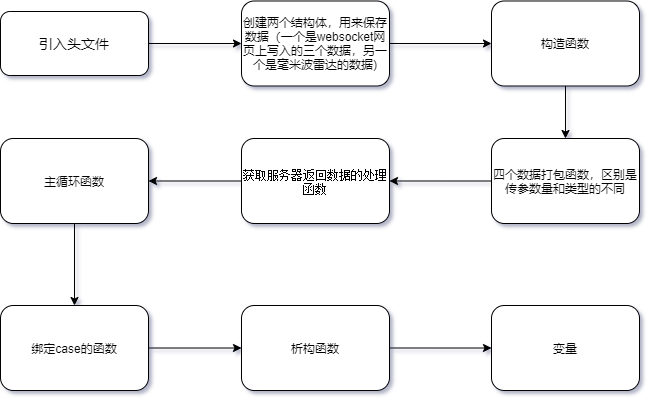

The diagram above was exported from draw.io. Its source (the exported page's mxGraphModel, read from the mxfile embedded in the PNG):
<mxGraphModel dx="1028" dy="567" grid="0" gridSize="10" guides="1" tooltips="1" connect="1" arrows="1" fold="1" page="1" pageScale="1" pageWidth="827" pageHeight="1169" background="#FFFFFF" math="0" shadow="1">
  <root>
    <mxCell id="0" />
    <mxCell id="1" parent="0" />
    <mxCell id="rHiK9KXmjrTDah8GsseZ-48" value="" style="edgeStyle=orthogonalEdgeStyle;rounded=0;orthogonalLoop=1;jettySize=auto;html=1;" edge="1" parent="1" source="rHiK9KXmjrTDah8GsseZ-6" target="rHiK9KXmjrTDah8GsseZ-20">
      <mxGeometry relative="1" as="geometry" />
    </mxCell>
    <mxCell id="rHiK9KXmjrTDah8GsseZ-6" value="&lt;font style=&quot;font-size: 14px&quot;&gt;引入头文件&lt;/font&gt;" style="rounded=1;whiteSpace=wrap;html=1;" vertex="1" parent="1">
      <mxGeometry x="128" y="32" width="148" height="64" as="geometry" />
    </mxCell>
    <mxCell id="rHiK9KXmjrTDah8GsseZ-49" value="" style="edgeStyle=orthogonalEdgeStyle;rounded=0;orthogonalLoop=1;jettySize=auto;html=1;" edge="1" parent="1" source="rHiK9KXmjrTDah8GsseZ-20" target="rHiK9KXmjrTDah8GsseZ-21">
      <mxGeometry relative="1" as="geometry" />
    </mxCell>
    <mxCell id="rHiK9KXmjrTDah8GsseZ-20" value="创建两个结构体，用来保存数据（一个是websocket网页上写入的三个数据，另一个是毫米波雷达的数据)" style="rounded=1;whiteSpace=wrap;html=1;" vertex="1" parent="1">
      <mxGeometry x="369" y="21.5" width="148" height="85" as="geometry" />
    </mxCell>
    <mxCell id="rHiK9KXmjrTDah8GsseZ-50" value="" style="edgeStyle=orthogonalEdgeStyle;rounded=0;orthogonalLoop=1;jettySize=auto;html=1;" edge="1" parent="1" source="rHiK9KXmjrTDah8GsseZ-21" target="rHiK9KXmjrTDah8GsseZ-24">
      <mxGeometry relative="1" as="geometry" />
    </mxCell>
    <mxCell id="rHiK9KXmjrTDah8GsseZ-21" value="构造函数" style="rounded=1;whiteSpace=wrap;html=1;" vertex="1" parent="1">
      <mxGeometry x="619" y="21.5" width="148" height="85" as="geometry" />
    </mxCell>
    <mxCell id="rHiK9KXmjrTDah8GsseZ-51" value="" style="edgeStyle=orthogonalEdgeStyle;rounded=0;orthogonalLoop=1;jettySize=auto;html=1;" edge="1" parent="1" source="rHiK9KXmjrTDah8GsseZ-24" target="rHiK9KXmjrTDah8GsseZ-26">
      <mxGeometry relative="1" as="geometry" />
    </mxCell>
    <mxCell id="rHiK9KXmjrTDah8GsseZ-24" value="四个数据打包函数，区别是传参数量和类型的不同" style="rounded=1;whiteSpace=wrap;html=1;" vertex="1" parent="1">
      <mxGeometry x="619" y="159" width="148" height="85" as="geometry" />
    </mxCell>
    <mxCell id="rHiK9KXmjrTDah8GsseZ-52" value="" style="edgeStyle=orthogonalEdgeStyle;rounded=0;orthogonalLoop=1;jettySize=auto;html=1;" edge="1" parent="1" source="rHiK9KXmjrTDah8GsseZ-26" target="rHiK9KXmjrTDah8GsseZ-27">
      <mxGeometry relative="1" as="geometry" />
    </mxCell>
    <mxCell id="rHiK9KXmjrTDah8GsseZ-26" value="&lt;code&gt;获取服务器返回数据的处理函数&lt;/code&gt;" style="rounded=1;whiteSpace=wrap;html=1;" vertex="1" parent="1">
      <mxGeometry x="369" y="159" width="148" height="85" as="geometry" />
    </mxCell>
    <mxCell id="rHiK9KXmjrTDah8GsseZ-53" value="" style="edgeStyle=orthogonalEdgeStyle;rounded=0;orthogonalLoop=1;jettySize=auto;html=1;" edge="1" parent="1" source="rHiK9KXmjrTDah8GsseZ-27" target="rHiK9KXmjrTDah8GsseZ-28">
      <mxGeometry relative="1" as="geometry" />
    </mxCell>
    <mxCell id="rHiK9KXmjrTDah8GsseZ-27" value="主循环函数" style="rounded=1;whiteSpace=wrap;html=1;" vertex="1" parent="1">
      <mxGeometry x="128" y="159" width="148" height="85" as="geometry" />
    </mxCell>
    <mxCell id="rHiK9KXmjrTDah8GsseZ-54" value="" style="edgeStyle=orthogonalEdgeStyle;rounded=0;orthogonalLoop=1;jettySize=auto;html=1;" edge="1" parent="1" source="rHiK9KXmjrTDah8GsseZ-28" target="rHiK9KXmjrTDah8GsseZ-29">
      <mxGeometry relative="1" as="geometry" />
    </mxCell>
    <mxCell id="rHiK9KXmjrTDah8GsseZ-28" value="绑定case的函数" style="rounded=1;whiteSpace=wrap;html=1;" vertex="1" parent="1">
      <mxGeometry x="128" y="326" width="148" height="85" as="geometry" />
    </mxCell>
    <mxCell id="rHiK9KXmjrTDah8GsseZ-55" value="" style="edgeStyle=orthogonalEdgeStyle;rounded=0;orthogonalLoop=1;jettySize=auto;html=1;" edge="1" parent="1" source="rHiK9KXmjrTDah8GsseZ-29" target="rHiK9KXmjrTDah8GsseZ-31">
      <mxGeometry relative="1" as="geometry" />
    </mxCell>
    <mxCell id="rHiK9KXmjrTDah8GsseZ-29" value="析构函数" style="rounded=1;whiteSpace=wrap;html=1;" vertex="1" parent="1">
      <mxGeometry x="369" y="326" width="148" height="85" as="geometry" />
    </mxCell>
    <mxCell id="rHiK9KXmjrTDah8GsseZ-31" value="变量" style="rounded=1;whiteSpace=wrap;html=1;" vertex="1" parent="1">
      <mxGeometry x="619" y="326" width="148" height="85" as="geometry" />
    </mxCell>
  </root>
</mxGraphModel>